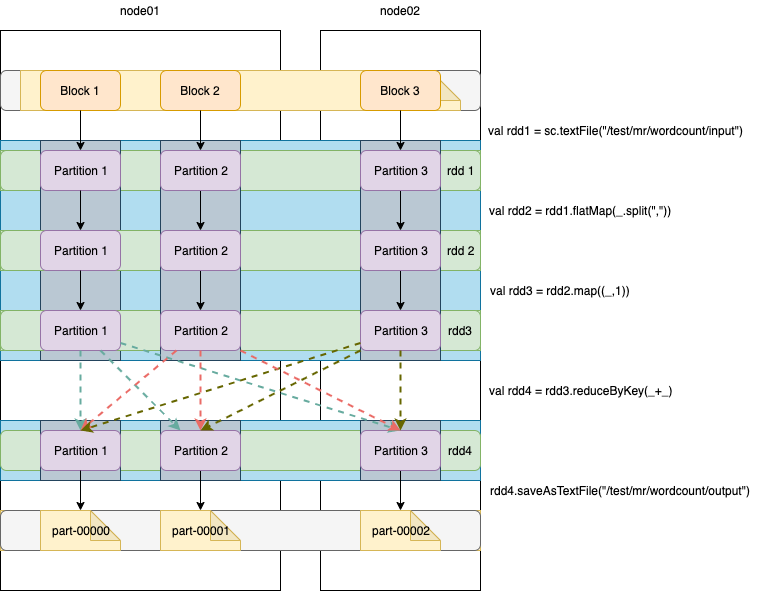

The diagram above was exported from draw.io. Its source (the exported page's mxGraphModel, read from the mxfile embedded in the PNG):
<mxGraphModel dx="1106" dy="830" grid="1" gridSize="10" guides="1" tooltips="1" connect="1" arrows="1" fold="1" page="1" pageScale="1" pageWidth="827" pageHeight="1169" math="0" shadow="0">
  <root>
    <mxCell id="0" />
    <mxCell id="1" parent="0" />
    <mxCell id="uHYD5w1EmnhNML76qUnP-2" value="" style="rounded=0;whiteSpace=wrap;html=1;" parent="1" vertex="1">
      <mxGeometry x="40" y="80" width="280" height="560" as="geometry" />
    </mxCell>
    <mxCell id="uHYD5w1EmnhNML76qUnP-4" value="" style="rounded=0;whiteSpace=wrap;html=1;" parent="1" vertex="1">
      <mxGeometry x="360" y="80" width="160" height="560" as="geometry" />
    </mxCell>
    <mxCell id="gpKpRzdIbsl9OUQIH1QE-2" value="" style="rounded=0;whiteSpace=wrap;html=1;fillColor=#b1ddf0;strokeColor=#10739e;" vertex="1" parent="1">
      <mxGeometry x="40" y="190" width="480" height="220" as="geometry" />
    </mxCell>
    <mxCell id="uHYD5w1EmnhNML76qUnP-3" value="node01" style="text;html=1;align=center;verticalAlign=middle;resizable=0;points=[];;autosize=1;" parent="1" vertex="1">
      <mxGeometry x="150" y="50" width="60" height="20" as="geometry" />
    </mxCell>
    <mxCell id="uHYD5w1EmnhNML76qUnP-5" value="node02" style="text;html=1;align=center;verticalAlign=middle;resizable=0;points=[];;autosize=1;" parent="1" vertex="1">
      <mxGeometry x="410" y="50" width="60" height="20" as="geometry" />
    </mxCell>
    <mxCell id="uHYD5w1EmnhNML76qUnP-11" value="" style="group" parent="1" vertex="1" connectable="0">
      <mxGeometry x="40" y="120" width="480" height="60" as="geometry" />
    </mxCell>
    <mxCell id="uHYD5w1EmnhNML76qUnP-9" value="" style="rounded=1;whiteSpace=wrap;html=1;fillColor=#f5f5f5;strokeColor=#666666;fontColor=#333333;" parent="uHYD5w1EmnhNML76qUnP-11" vertex="1">
      <mxGeometry width="480" height="40" as="geometry" />
    </mxCell>
    <mxCell id="uHYD5w1EmnhNML76qUnP-79" value="" style="shape=note;whiteSpace=wrap;html=1;backgroundOutline=1;darkOpacity=0.05;fillColor=#fff2cc;strokeColor=#d6b656;" parent="uHYD5w1EmnhNML76qUnP-11" vertex="1">
      <mxGeometry x="20" width="440" height="40" as="geometry" />
    </mxCell>
    <mxCell id="uHYD5w1EmnhNML76qUnP-6" value="Block 1" style="rounded=1;whiteSpace=wrap;html=1;fillColor=#ffe6cc;strokeColor=#d79b00;" parent="uHYD5w1EmnhNML76qUnP-11" vertex="1">
      <mxGeometry x="40" width="80" height="40" as="geometry" />
    </mxCell>
    <mxCell id="uHYD5w1EmnhNML76qUnP-7" value="Block 2" style="rounded=1;whiteSpace=wrap;html=1;fillColor=#ffe6cc;strokeColor=#d79b00;" parent="uHYD5w1EmnhNML76qUnP-11" vertex="1">
      <mxGeometry x="160" width="80" height="40" as="geometry" />
    </mxCell>
    <mxCell id="uHYD5w1EmnhNML76qUnP-8" value="Block 3" style="rounded=1;whiteSpace=wrap;html=1;fillColor=#ffe6cc;strokeColor=#d79b00;" parent="uHYD5w1EmnhNML76qUnP-11" vertex="1">
      <mxGeometry x="360" width="80" height="40" as="geometry" />
    </mxCell>
    <mxCell id="uHYD5w1EmnhNML76qUnP-20" value="val rdd1 = sc.textFile(&quot;/test/mr/wordcount/input&quot;)" style="text;html=1;align=center;verticalAlign=middle;resizable=0;points=[];;autosize=1;" parent="1" vertex="1">
      <mxGeometry x="520" y="170" width="270" height="20" as="geometry" />
    </mxCell>
    <mxCell id="uHYD5w1EmnhNML76qUnP-42" value="" style="group;fillColor=#d5e8d4;strokeColor=#82b366;" parent="1" vertex="1" connectable="0">
      <mxGeometry x="40" y="480" width="480" height="40" as="geometry" />
    </mxCell>
    <mxCell id="uHYD5w1EmnhNML76qUnP-57" value="val rdd4 = rdd3.reduceByKey(_+_)" style="text;html=1;align=center;verticalAlign=middle;resizable=0;points=[];;autosize=1;" parent="1" vertex="1">
      <mxGeometry x="520" y="430" width="200" height="20" as="geometry" />
    </mxCell>
    <mxCell id="uHYD5w1EmnhNML76qUnP-65" value="" style="group;fillColor=#fff2cc;strokeColor=#d6b656;" parent="1" vertex="1" connectable="0">
      <mxGeometry x="40" y="560" width="480" height="40" as="geometry" />
    </mxCell>
    <mxCell id="uHYD5w1EmnhNML76qUnP-23" value="" style="group;fillColor=#d5e8d4;strokeColor=#82b366;" parent="1" vertex="1" connectable="0">
      <mxGeometry x="40" y="280" width="480" height="40" as="geometry" />
    </mxCell>
    <mxCell id="uHYD5w1EmnhNML76qUnP-33" value="" style="group;fillColor=#d5e8d4;strokeColor=#82b366;" parent="1" vertex="1" connectable="0">
      <mxGeometry x="40" y="360" width="480" height="40" as="geometry" />
    </mxCell>
    <mxCell id="uHYD5w1EmnhNML76qUnP-12" value="" style="group;fillColor=#d5e8d4;strokeColor=#82b366;" parent="1" vertex="1" connectable="0">
      <mxGeometry x="40" y="200" width="480" height="40" as="geometry" />
    </mxCell>
    <mxCell id="uHYD5w1EmnhNML76qUnP-13" value="" style="rounded=1;whiteSpace=wrap;html=1;fillColor=#d5e8d4;strokeColor=#82b366;labelPosition=right;verticalLabelPosition=middle;align=left;verticalAlign=middle;" parent="1" vertex="1">
      <mxGeometry x="40" y="200" width="480" height="40" as="geometry" />
    </mxCell>
    <mxCell id="gpKpRzdIbsl9OUQIH1QE-3" value="" style="rounded=0;whiteSpace=wrap;html=1;fillColor=#b1ddf0;strokeColor=#10739e;" vertex="1" parent="1">
      <mxGeometry x="40" y="470" width="480" height="60" as="geometry" />
    </mxCell>
    <mxCell id="uHYD5w1EmnhNML76qUnP-59" value="rdd4.saveAsTextFile(&quot;/test/mr/wordcount/output&quot;)" style="text;html=1;align=center;verticalAlign=middle;resizable=0;points=[];;autosize=1;" parent="1" vertex="1">
      <mxGeometry x="520" y="530" width="280" height="20" as="geometry" />
    </mxCell>
    <mxCell id="uHYD5w1EmnhNML76qUnP-66" value="" style="rounded=1;whiteSpace=wrap;html=1;fillColor=#f5f5f5;strokeColor=#666666;fontColor=#333333;" parent="1" vertex="1">
      <mxGeometry x="40" y="560" width="480" height="40" as="geometry" />
    </mxCell>
    <mxCell id="uHYD5w1EmnhNML76qUnP-43" value="" style="rounded=1;whiteSpace=wrap;html=1;fillColor=#d5e8d4;strokeColor=#82b366;labelPosition=right;verticalLabelPosition=middle;align=left;verticalAlign=middle;" parent="1" vertex="1">
      <mxGeometry x="40" y="480" width="480" height="40" as="geometry" />
    </mxCell>
    <mxCell id="gpKpRzdIbsl9OUQIH1QE-4" value="" style="rounded=0;whiteSpace=wrap;html=1;fillColor=#bac8d3;strokeColor=#23445d;" vertex="1" parent="1">
      <mxGeometry x="80" y="190" width="80" height="220" as="geometry" />
    </mxCell>
    <mxCell id="uHYD5w1EmnhNML76qUnP-24" value="" style="rounded=1;whiteSpace=wrap;html=1;fillColor=#d5e8d4;strokeColor=#82b366;labelPosition=right;verticalLabelPosition=middle;align=left;verticalAlign=middle;" parent="1" vertex="1">
      <mxGeometry x="40" y="280" width="480" height="40" as="geometry" />
    </mxCell>
    <mxCell id="uHYD5w1EmnhNML76qUnP-34" value="" style="rounded=1;whiteSpace=wrap;html=1;fillColor=#d5e8d4;strokeColor=#82b366;labelPosition=right;verticalLabelPosition=middle;align=left;verticalAlign=middle;" parent="1" vertex="1">
      <mxGeometry x="40" y="360" width="480" height="40" as="geometry" />
    </mxCell>
    <mxCell id="uHYD5w1EmnhNML76qUnP-14" value="Partition 1" style="rounded=1;whiteSpace=wrap;html=1;fillColor=#e1d5e7;strokeColor=#9673a6;" parent="1" vertex="1">
      <mxGeometry x="80" y="200" width="80" height="40" as="geometry" />
    </mxCell>
    <mxCell id="uHYD5w1EmnhNML76qUnP-25" value="Partition 1" style="rounded=1;whiteSpace=wrap;html=1;fillColor=#e1d5e7;strokeColor=#9673a6;" parent="1" vertex="1">
      <mxGeometry x="80" y="280" width="80" height="40" as="geometry" />
    </mxCell>
    <mxCell id="uHYD5w1EmnhNML76qUnP-35" value="Partition 1" style="rounded=1;whiteSpace=wrap;html=1;fillColor=#e1d5e7;strokeColor=#9673a6;" parent="1" vertex="1">
      <mxGeometry x="80" y="360" width="80" height="40" as="geometry" />
    </mxCell>
    <mxCell id="uHYD5w1EmnhNML76qUnP-22" value="val rdd2 = rdd1.flatMap(_.split(&quot;,&quot;))" style="text;html=1;align=center;verticalAlign=middle;resizable=0;points=[];;autosize=1;" parent="1" vertex="1">
      <mxGeometry x="520" y="250" width="200" height="20" as="geometry" />
    </mxCell>
    <mxCell id="uHYD5w1EmnhNML76qUnP-28" style="edgeStyle=orthogonalEdgeStyle;rounded=0;orthogonalLoop=1;jettySize=auto;html=1;entryX=0.5;entryY=0;entryDx=0;entryDy=0;" parent="1" source="uHYD5w1EmnhNML76qUnP-14" target="uHYD5w1EmnhNML76qUnP-25" edge="1">
      <mxGeometry relative="1" as="geometry" />
    </mxCell>
    <mxCell id="uHYD5w1EmnhNML76qUnP-32" value="val rdd3 = rdd2.map((_,1))" style="text;html=1;align=center;verticalAlign=middle;resizable=0;points=[];;autosize=1;" parent="1" vertex="1">
      <mxGeometry x="520" y="330" width="160" height="20" as="geometry" />
    </mxCell>
    <mxCell id="uHYD5w1EmnhNML76qUnP-38" style="edgeStyle=orthogonalEdgeStyle;rounded=0;orthogonalLoop=1;jettySize=auto;html=1;" parent="1" source="uHYD5w1EmnhNML76qUnP-25" target="uHYD5w1EmnhNML76qUnP-35" edge="1">
      <mxGeometry relative="1" as="geometry" />
    </mxCell>
    <mxCell id="gpKpRzdIbsl9OUQIH1QE-7" value="" style="rounded=0;whiteSpace=wrap;html=1;fillColor=#bac8d3;strokeColor=#23445d;" vertex="1" parent="1">
      <mxGeometry x="200" y="190" width="80" height="220" as="geometry" />
    </mxCell>
    <mxCell id="uHYD5w1EmnhNML76qUnP-39" style="edgeStyle=orthogonalEdgeStyle;rounded=0;orthogonalLoop=1;jettySize=auto;html=1;entryX=0.5;entryY=0;entryDx=0;entryDy=0;" parent="1" source="uHYD5w1EmnhNML76qUnP-26" target="uHYD5w1EmnhNML76qUnP-36" edge="1">
      <mxGeometry relative="1" as="geometry" />
    </mxCell>
    <mxCell id="uHYD5w1EmnhNML76qUnP-29" style="edgeStyle=orthogonalEdgeStyle;rounded=0;orthogonalLoop=1;jettySize=auto;html=1;entryX=0.5;entryY=0;entryDx=0;entryDy=0;" parent="1" source="uHYD5w1EmnhNML76qUnP-15" target="uHYD5w1EmnhNML76qUnP-26" edge="1">
      <mxGeometry relative="1" as="geometry" />
    </mxCell>
    <mxCell id="uHYD5w1EmnhNML76qUnP-15" value="Partition 2" style="rounded=1;whiteSpace=wrap;html=1;fillColor=#e1d5e7;strokeColor=#9673a6;" parent="1" vertex="1">
      <mxGeometry x="200" y="200" width="80" height="40" as="geometry" />
    </mxCell>
    <mxCell id="uHYD5w1EmnhNML76qUnP-26" value="Partition 2" style="rounded=1;whiteSpace=wrap;html=1;fillColor=#e1d5e7;strokeColor=#9673a6;" parent="1" vertex="1">
      <mxGeometry x="200" y="280" width="80" height="40" as="geometry" />
    </mxCell>
    <mxCell id="uHYD5w1EmnhNML76qUnP-36" value="Partition 2" style="rounded=1;whiteSpace=wrap;html=1;fillColor=#e1d5e7;strokeColor=#9673a6;" parent="1" vertex="1">
      <mxGeometry x="200" y="360" width="80" height="40" as="geometry" />
    </mxCell>
    <mxCell id="gpKpRzdIbsl9OUQIH1QE-8" value="" style="rounded=0;whiteSpace=wrap;html=1;fillColor=#bac8d3;strokeColor=#23445d;" vertex="1" parent="1">
      <mxGeometry x="400" y="190" width="80" height="220" as="geometry" />
    </mxCell>
    <mxCell id="uHYD5w1EmnhNML76qUnP-30" style="edgeStyle=orthogonalEdgeStyle;rounded=0;orthogonalLoop=1;jettySize=auto;html=1;entryX=0.5;entryY=0;entryDx=0;entryDy=0;" parent="1" source="uHYD5w1EmnhNML76qUnP-16" target="uHYD5w1EmnhNML76qUnP-27" edge="1">
      <mxGeometry relative="1" as="geometry" />
    </mxCell>
    <mxCell id="uHYD5w1EmnhNML76qUnP-40" style="edgeStyle=orthogonalEdgeStyle;rounded=0;orthogonalLoop=1;jettySize=auto;html=1;" parent="1" source="uHYD5w1EmnhNML76qUnP-27" target="uHYD5w1EmnhNML76qUnP-37" edge="1">
      <mxGeometry relative="1" as="geometry" />
    </mxCell>
    <mxCell id="uHYD5w1EmnhNML76qUnP-16" value="Partition 3" style="rounded=1;whiteSpace=wrap;html=1;fillColor=#e1d5e7;strokeColor=#9673a6;" parent="1" vertex="1">
      <mxGeometry x="400" y="200" width="80" height="40" as="geometry" />
    </mxCell>
    <mxCell id="uHYD5w1EmnhNML76qUnP-27" value="Partition 3" style="rounded=1;whiteSpace=wrap;html=1;fillColor=#e1d5e7;strokeColor=#9673a6;" parent="1" vertex="1">
      <mxGeometry x="400" y="280" width="80" height="40" as="geometry" />
    </mxCell>
    <mxCell id="uHYD5w1EmnhNML76qUnP-37" value="Partition 3" style="rounded=1;whiteSpace=wrap;html=1;fillColor=#e1d5e7;strokeColor=#9673a6;" parent="1" vertex="1">
      <mxGeometry x="400" y="360" width="80" height="40" as="geometry" />
    </mxCell>
    <mxCell id="gpKpRzdIbsl9OUQIH1QE-9" value="" style="rounded=0;whiteSpace=wrap;html=1;fillColor=#bac8d3;strokeColor=#23445d;" vertex="1" parent="1">
      <mxGeometry x="80" y="470" width="80" height="60" as="geometry" />
    </mxCell>
    <mxCell id="uHYD5w1EmnhNML76qUnP-70" value="part-00000" style="shape=note;whiteSpace=wrap;html=1;backgroundOutline=1;darkOpacity=0.05;fillColor=#fff2cc;strokeColor=#d6b656;" parent="1" vertex="1">
      <mxGeometry x="80" y="560" width="80" height="40" as="geometry" />
    </mxCell>
    <mxCell id="uHYD5w1EmnhNML76qUnP-44" value="Partition 1" style="rounded=1;whiteSpace=wrap;html=1;fillColor=#e1d5e7;strokeColor=#9673a6;" parent="1" vertex="1">
      <mxGeometry x="80" y="480" width="80" height="40" as="geometry" />
    </mxCell>
    <mxCell id="uHYD5w1EmnhNML76qUnP-76" style="edgeStyle=none;rounded=0;orthogonalLoop=1;jettySize=auto;html=1;entryX=0.5;entryY=0;entryDx=0;entryDy=0;entryPerimeter=0;strokeColor=#000000;" parent="1" source="uHYD5w1EmnhNML76qUnP-44" target="uHYD5w1EmnhNML76qUnP-70" edge="1">
      <mxGeometry relative="1" as="geometry" />
    </mxCell>
    <mxCell id="gpKpRzdIbsl9OUQIH1QE-10" value="" style="rounded=0;whiteSpace=wrap;html=1;fillColor=#bac8d3;strokeColor=#23445d;" vertex="1" parent="1">
      <mxGeometry x="200" y="470" width="80" height="60" as="geometry" />
    </mxCell>
    <mxCell id="uHYD5w1EmnhNML76qUnP-77" style="edgeStyle=none;rounded=0;orthogonalLoop=1;jettySize=auto;html=1;entryX=0.5;entryY=0;entryDx=0;entryDy=0;entryPerimeter=0;strokeColor=#000000;" parent="1" source="uHYD5w1EmnhNML76qUnP-45" target="uHYD5w1EmnhNML76qUnP-74" edge="1">
      <mxGeometry relative="1" as="geometry" />
    </mxCell>
    <mxCell id="uHYD5w1EmnhNML76qUnP-74" value="part-00001" style="shape=note;whiteSpace=wrap;html=1;backgroundOutline=1;darkOpacity=0.05;fillColor=#fff2cc;strokeColor=#d6b656;" parent="1" vertex="1">
      <mxGeometry x="200" y="560" width="80" height="40" as="geometry" />
    </mxCell>
    <mxCell id="uHYD5w1EmnhNML76qUnP-45" value="Partition 2" style="rounded=1;whiteSpace=wrap;html=1;fillColor=#e1d5e7;strokeColor=#9673a6;" parent="1" vertex="1">
      <mxGeometry x="200" y="480" width="80" height="40" as="geometry" />
    </mxCell>
    <mxCell id="gpKpRzdIbsl9OUQIH1QE-12" value="" style="rounded=0;whiteSpace=wrap;html=1;fillColor=#bac8d3;strokeColor=#23445d;" vertex="1" parent="1">
      <mxGeometry x="400" y="470" width="80" height="60" as="geometry" />
    </mxCell>
    <mxCell id="uHYD5w1EmnhNML76qUnP-78" style="edgeStyle=none;rounded=0;orthogonalLoop=1;jettySize=auto;html=1;entryX=0.5;entryY=0;entryDx=0;entryDy=0;entryPerimeter=0;strokeColor=#000000;" parent="1" source="uHYD5w1EmnhNML76qUnP-46" target="uHYD5w1EmnhNML76qUnP-75" edge="1">
      <mxGeometry relative="1" as="geometry" />
    </mxCell>
    <mxCell id="uHYD5w1EmnhNML76qUnP-75" value="part-00002" style="shape=note;whiteSpace=wrap;html=1;backgroundOutline=1;darkOpacity=0.05;fillColor=#fff2cc;strokeColor=#d6b656;" parent="1" vertex="1">
      <mxGeometry x="400" y="560" width="80" height="40" as="geometry" />
    </mxCell>
    <mxCell id="uHYD5w1EmnhNML76qUnP-46" value="Partition 3" style="rounded=1;whiteSpace=wrap;html=1;fillColor=#e1d5e7;strokeColor=#9673a6;" parent="1" vertex="1">
      <mxGeometry x="400" y="480" width="80" height="40" as="geometry" />
    </mxCell>
    <mxCell id="uHYD5w1EmnhNML76qUnP-17" style="edgeStyle=orthogonalEdgeStyle;rounded=0;orthogonalLoop=1;jettySize=auto;html=1;entryX=0.5;entryY=0;entryDx=0;entryDy=0;" parent="1" source="uHYD5w1EmnhNML76qUnP-6" target="uHYD5w1EmnhNML76qUnP-14" edge="1">
      <mxGeometry relative="1" as="geometry" />
    </mxCell>
    <mxCell id="uHYD5w1EmnhNML76qUnP-18" style="edgeStyle=orthogonalEdgeStyle;rounded=0;orthogonalLoop=1;jettySize=auto;html=1;entryX=0.5;entryY=0;entryDx=0;entryDy=0;" parent="1" source="uHYD5w1EmnhNML76qUnP-7" target="uHYD5w1EmnhNML76qUnP-15" edge="1">
      <mxGeometry relative="1" as="geometry" />
    </mxCell>
    <mxCell id="uHYD5w1EmnhNML76qUnP-19" style="edgeStyle=orthogonalEdgeStyle;rounded=0;orthogonalLoop=1;jettySize=auto;html=1;entryX=0.5;entryY=0;entryDx=0;entryDy=0;" parent="1" source="uHYD5w1EmnhNML76qUnP-8" target="uHYD5w1EmnhNML76qUnP-16" edge="1">
      <mxGeometry relative="1" as="geometry" />
    </mxCell>
    <mxCell id="uHYD5w1EmnhNML76qUnP-50" style="edgeStyle=none;rounded=0;orthogonalLoop=1;jettySize=auto;html=1;entryX=0.5;entryY=0;entryDx=0;entryDy=0;strokeColor=#67AB9F;dashed=1;strokeWidth=2;" parent="1" source="uHYD5w1EmnhNML76qUnP-35" target="uHYD5w1EmnhNML76qUnP-46" edge="1">
      <mxGeometry relative="1" as="geometry" />
    </mxCell>
    <mxCell id="uHYD5w1EmnhNML76qUnP-48" style="edgeStyle=orthogonalEdgeStyle;rounded=0;orthogonalLoop=1;jettySize=auto;html=1;strokeColor=#67AB9F;dashed=1;strokeWidth=2;" parent="1" source="uHYD5w1EmnhNML76qUnP-35" target="uHYD5w1EmnhNML76qUnP-44" edge="1">
      <mxGeometry relative="1" as="geometry" />
    </mxCell>
    <mxCell id="uHYD5w1EmnhNML76qUnP-49" style="rounded=0;orthogonalLoop=1;jettySize=auto;html=1;strokeColor=#67AB9F;dashed=1;strokeWidth=2;" parent="1" source="uHYD5w1EmnhNML76qUnP-35" target="uHYD5w1EmnhNML76qUnP-45" edge="1">
      <mxGeometry relative="1" as="geometry" />
    </mxCell>
    <mxCell id="uHYD5w1EmnhNML76qUnP-51" style="edgeStyle=none;rounded=0;orthogonalLoop=1;jettySize=auto;html=1;entryX=0.5;entryY=0;entryDx=0;entryDy=0;strokeColor=#EA6B66;dashed=1;strokeWidth=2;" parent="1" source="uHYD5w1EmnhNML76qUnP-36" target="uHYD5w1EmnhNML76qUnP-44" edge="1">
      <mxGeometry relative="1" as="geometry" />
    </mxCell>
    <mxCell id="uHYD5w1EmnhNML76qUnP-54" style="edgeStyle=none;rounded=0;orthogonalLoop=1;jettySize=auto;html=1;entryX=0.5;entryY=0;entryDx=0;entryDy=0;strokeColor=#666600;dashed=1;strokeWidth=2;" parent="1" source="uHYD5w1EmnhNML76qUnP-37" target="uHYD5w1EmnhNML76qUnP-44" edge="1">
      <mxGeometry relative="1" as="geometry" />
    </mxCell>
    <mxCell id="uHYD5w1EmnhNML76qUnP-52" style="edgeStyle=none;rounded=0;orthogonalLoop=1;jettySize=auto;html=1;strokeColor=#EA6B66;dashed=1;strokeWidth=2;" parent="1" source="uHYD5w1EmnhNML76qUnP-36" target="uHYD5w1EmnhNML76qUnP-45" edge="1">
      <mxGeometry relative="1" as="geometry" />
    </mxCell>
    <mxCell id="uHYD5w1EmnhNML76qUnP-53" style="edgeStyle=none;rounded=0;orthogonalLoop=1;jettySize=auto;html=1;entryX=0.5;entryY=0;entryDx=0;entryDy=0;strokeColor=#EA6B66;dashed=1;strokeWidth=2;" parent="1" source="uHYD5w1EmnhNML76qUnP-36" target="uHYD5w1EmnhNML76qUnP-46" edge="1">
      <mxGeometry relative="1" as="geometry" />
    </mxCell>
    <mxCell id="uHYD5w1EmnhNML76qUnP-55" style="edgeStyle=none;rounded=0;orthogonalLoop=1;jettySize=auto;html=1;entryX=0.5;entryY=0;entryDx=0;entryDy=0;strokeColor=#666600;dashed=1;strokeWidth=2;" parent="1" source="uHYD5w1EmnhNML76qUnP-37" target="uHYD5w1EmnhNML76qUnP-45" edge="1">
      <mxGeometry relative="1" as="geometry" />
    </mxCell>
    <mxCell id="uHYD5w1EmnhNML76qUnP-56" style="edgeStyle=none;rounded=0;orthogonalLoop=1;jettySize=auto;html=1;strokeColor=#666600;dashed=1;strokeWidth=2;" parent="1" source="uHYD5w1EmnhNML76qUnP-37" target="uHYD5w1EmnhNML76qUnP-46" edge="1">
      <mxGeometry relative="1" as="geometry" />
    </mxCell>
    <mxCell id="uHYD5w1EmnhNML76qUnP-21" value="rdd 1" style="text;html=1;align=center;verticalAlign=middle;resizable=0;points=[];;autosize=1;" parent="1" vertex="1">
      <mxGeometry x="480" y="210" width="40" height="20" as="geometry" />
    </mxCell>
    <mxCell id="uHYD5w1EmnhNML76qUnP-31" value="rdd 2" style="text;html=1;align=center;verticalAlign=middle;resizable=0;points=[];;autosize=1;" parent="1" vertex="1">
      <mxGeometry x="480" y="290" width="40" height="20" as="geometry" />
    </mxCell>
    <mxCell id="uHYD5w1EmnhNML76qUnP-41" value="rdd3" style="text;html=1;align=center;verticalAlign=middle;resizable=0;points=[];;autosize=1;" parent="1" vertex="1">
      <mxGeometry x="480" y="370" width="40" height="20" as="geometry" />
    </mxCell>
    <mxCell id="uHYD5w1EmnhNML76qUnP-58" value="rdd4" style="text;html=1;align=center;verticalAlign=middle;resizable=0;points=[];;autosize=1;" parent="1" vertex="1">
      <mxGeometry x="480" y="490" width="40" height="20" as="geometry" />
    </mxCell>
  </root>
</mxGraphModel>